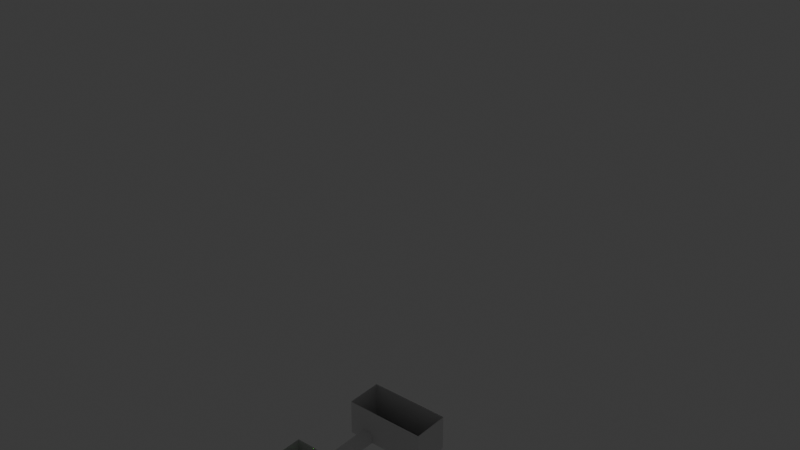 # Source: Level.blend  (saved by Blender 4.5.90; exported with 4.5.12 LTS)
import bpy
from mathutils import Matrix  # noqa: F401  (used for matrix-valued properties, if any)

bpy.ops.wm.read_factory_settings(use_empty=True)
scene = bpy.context.scene
scene.name = 'Scene'

# ---- collections
col_collection = bpy.data.collections.new('Collection'); scene.collection.children.link(col_collection)

# ---- world
world_world = bpy.data.worlds.new('World'); scene.world = world_world
world_world.use_nodes = True; world_world.node_tree.nodes.clear()
_N = world_world.node_tree.nodes; _L = world_world.node_tree.links
n0 = _N.new('ShaderNodeOutputWorld'); n0.name = 'World Output'; n0.location = (200, 100)
n1 = _N.new('ShaderNodeBackground'); n1.name = 'Background'; n1.location = (-200, 100)
n1.inputs[0].default_value = (0.05088, 0.05088, 0.05088, 1.0)
_L.new(n1.outputs[0], n0.inputs[0])
n0.is_active_output = True
world_world.color = (0.05088, 0.05088, 0.05088)
world_world.sun_shadow_jitter_overblur = 0.0

# ---- lights
light_point = bpy.data.lights.new('Point', 'POINT')
light_point.color = (0.05661, 1.0, 0.0)
light_point.exposure = 4.319
light_spot_002 = bpy.data.lights.new('Spot.002', 'SPOT')
light_spot_002.exposure = 2.066
light_spot_002.energy = 2104.0
light_spot_002.spot_size = 3.142

# ---- meshes
me_plane_001 = bpy.data.meshes.new('Plane.001')
me_plane_001.from_pydata([(-3.0, -1.0, 0.0), (3.0, -1.0, 0.0), (-3.0, 1.0, 0.0), (3.0, 1.0, 0.0), (-3.0, -1.0, 2.639), (3.0, -1.0, 2.639), (-3.0, 1.0, 2.639), (3.0, 1.0, 2.639), (3.0, -0.7984, 0.0), (3.0, -0.6178, 0.0), (3.0, -0.7984, 0.4334), (3.0, -0.6171, 0.4334), (4.03, -1.0, 0.0), (4.03, 1.0, 0.0), (4.03, -0.7984, 0.0), (4.03, -0.6924, 0.0), (-1.251, 1.0, 0.0), (-2.034, 1.0, 0.0), (-2.019, 1.0, 0.7667), (-1.235, 1.0, 0.7613)], [], [(0, 2, 17, 16, 3, 9, 8, 1), (0, 1, 5, 4), (1, 8, 10, 11, 9, 3, 7, 5), (2, 0, 4, 6), (3, 16, 19, 18, 17, 2, 6, 7), (8, 9, 15, 14), (8, 1, 12, 14), (3, 9, 15, 13), (1, 0, 2, 17, 16, 3), (19, 16, 17, 18)])
_uv = me_plane_001.uv_layers.new(name='UVMap')
_uv.uv.foreach_set('vector', [0.0, 0.0, 0.0, 1.0, 0.1609, 1.0, 0.2915, 1.0, 1.0, 1.0, 1.0, 0.1538, 1.0, 0.1008, 1.0, 0.0, 0.0, 0.0, 1.0, 0.0, 1.0, 0.0, 0.0, 0.0, 1.0, 0.0, 1.0, 0.1008, 1.0, 0.1008, 1.0, 0.1542, 1.0, 0.1538, 1.0, 1.0, 1.0, 1.0, 1.0, 0.0, 0.0, 1.0, 0.0, 0.0, 0.0, 0.0, 0.0, 1.0, 1.0, 1.0, 0.2915, 1.0, 0.2942, 1.0, 0.1634, 1.0, 0.1609, 1.0, 0.0, 1.0, 0.0, 1.0, 1.0, 1.0, 1.0, 0.1008, 1.0, 0.1538, 1.0, 0.1538, 1.0, 0.1008, 1.0, 0.1008, 1.0, 0.0, 1.0, 0.0, 1.0, 0.1008, 1.0, 1.0, 1.0, 0.1538, 1.0, 0.1538, 1.0, 1.0, 1.0, 0.0, 0.0, 0.0, 0.0, 1.0, 0.1609, 1.0, 0.2915, 1.0, 1.0, 1.0, 0.0, 0.0, 0.0, 0.0, 0.0, 0.0, 0.0, 0.0])
me_plane_001.update()
me_cube_002 = bpy.data.meshes.new('Cube.002')
me_cube_002.from_pydata([(3.1, -21.79, -8.337), (3.1, -21.79, -6.337), (3.1, -19.79, -8.337), (3.1, -19.79, -6.337), (3.9, -21.79, -8.337), (3.9, -21.79, -6.337), (3.9, -19.79, -8.337), (3.9, -19.79, -6.337), (3.1, -21.79, 14.67), (3.1, -19.79, 14.67), (3.9, -19.79, 14.67), (3.9, -21.79, 14.67), (3.1, 19.79, -8.337), (3.1, 19.79, -6.337), (3.1, 21.79, -8.337), (3.1, 21.79, -6.337), (3.9, 19.79, -8.337), (3.9, 19.79, -6.337), (3.9, 21.79, -8.337), (3.9, 21.79, -6.337), (3.1, 19.79, 14.67), (3.1, 21.79, 14.67), (3.9, 21.79, 14.67), (3.9, 19.79, 14.67)], [], [(0, 1, 3, 2), (2, 3, 7, 6), (6, 7, 5, 4), (4, 5, 1, 0), (2, 6, 4, 0), (5, 7, 10, 11), (10, 9, 8, 11), (3, 1, 8, 9), (1, 5, 11, 8), (7, 3, 9, 10), (12, 13, 15, 14), (14, 15, 19, 18), (18, 19, 17, 16), (16, 17, 13, 12), (14, 18, 16, 12), (17, 19, 22, 23), (22, 21, 20, 23), (15, 13, 20, 21), (13, 17, 23, 20), (19, 15, 21, 22)])
_uv = me_cube_002.uv_layers.new(name='UVMap')
_uv.uv.foreach_set('vector', [0.375, 0.0, 0.625, 0.0, 0.625, 0.25, 0.375, 0.25, 0.375, 0.25, 0.625, 0.25, 0.625, 0.5, 0.375, 0.5, 0.375, 0.5, 0.625, 0.5, 0.625, 0.75, 0.375, 0.75, 0.375, 0.75, 0.625, 0.75, 0.625, 1.0, 0.375, 1.0, 0.125, 0.5, 0.375, 0.5, 0.375, 0.75, 0.125, 0.75, 0.625, 0.75, 0.625, 0.5, 0.625, 0.5, 0.625, 0.75, 0.625, 0.5, 0.875, 0.5, 0.875, 0.75, 0.625, 0.75, 0.625, 0.25, 0.625, 0.0, 0.625, 0.0, 0.625, 0.25, 0.625, 1.0, 0.625, 0.75, 0.625, 0.75, 0.625, 1.0, 0.625, 0.5, 0.625, 0.25, 0.625, 0.25, 0.625, 0.5, 0.375, 0.0, 0.625, 0.0, 0.625, 0.25, 0.375, 0.25, 0.375, 0.25, 0.625, 0.25, 0.625, 0.5, 0.375, 0.5, 0.375, 0.5, 0.625, 0.5, 0.625, 0.75, 0.375, 0.75, 0.375, 0.75, 0.625, 0.75, 0.625, 1.0, 0.375, 1.0, 0.125, 0.5, 0.375, 0.5, 0.375, 0.75, 0.125, 0.75, 0.625, 0.75, 0.625, 0.5, 0.625, 0.5, 0.625, 0.75, 0.625, 0.5, 0.875, 0.5, 0.875, 0.75, 0.625, 0.75, 0.625, 0.25, 0.625, 0.0, 0.625, 0.0, 0.625, 0.25, 0.625, 1.0, 0.625, 0.75, 0.625, 0.75, 0.625, 1.0, 0.625, 0.5, 0.625, 0.25, 0.625, 0.25, 0.625, 0.5])
me_cube_002.update()
me_plane_002 = bpy.data.meshes.new('Plane.002')
me_plane_002.from_pydata([(-1.0, -1.0, 0.0), (1.0, -1.0, 0.0), (-1.0, 1.0, 0.0), (1.0, 1.0, 0.0), (0.2178, 0.5304, 0.0), (-0.2926, 0.5383, 0.0), (-0.5636, 0.7478, 0.0), (-0.2158, 0.9201, 0.0), (0.2921, 0.5455, 0.0)], [], [(0, 1, 3, 8, 4, 5, 6, 2), (2, 6, 7, 8, 3)])
_uv = me_plane_002.uv_layers.new(name='UVMap')
_uv.uv.foreach_set('vector', [0.0, 0.0, 1.0, 0.0, 1.0, 1.0, 0.6461, 0.7728, 0.6089, 0.7652, 0.3537, 0.7692, 0.2182, 0.8739, 0.0, 1.0, 0.0, 1.0, 0.2182, 0.8739, 0.3921, 0.9601, 0.6461, 0.7728, 1.0, 1.0])
me_plane_002.update()
me_plane_003 = bpy.data.meshes.new('Plane.003')
me_plane_003.from_pydata([(-1.0, -1.0, 0.0), (1.0, -1.0, 0.0), (-1.0, 3.502, -2.256e-07), (1.0, 3.502, -2.256e-07), (1.0, -1.0, 16.85), (1.0, 3.502, 16.85), (-0.9947, -1.0, 16.85), (-0.9947, 3.502, 16.85), (-1.0, 0.1794, -2.768e-08), (1.0, 0.1794, -2.768e-08), (1.0, 0.1794, 16.85), (-0.9947, 0.9637, 16.85), (1.0, 2.425, -1.793e-07), (1.0, 2.425, 16.85), (-0.9947, 2.233, 16.85), (-1.0, 2.425, -1.793e-07), (-0.3, -1.0, 0.0), (-0.3, 3.502, -2.256e-07), (-0.3, 0.1794, -2.768e-08), (-0.3, 1.678, -1.12e-07), (0.35, -1.0, 0.0), (0.35, 3.502, -2.256e-07), (0.35, 0.1794, -2.768e-08), (0.35, 1.678, -1.12e-07)], [(16, 20)], [(23, 12, 3, 21), (9, 1, 4, 10), (10, 4, 6, 11), (13, 10, 11, 14), (12, 9, 10, 13), (20, 1, 9, 22), (3, 12, 13, 5), (5, 13, 14, 7), (22, 9, 12, 23), (8, 18, 19, 15), (0, 16, 18, 8), (15, 19, 17, 2), (19, 23, 21, 17)])
_uv = me_plane_003.uv_layers.new(name='UVMap')
_uv.uv.foreach_set('vector', [0.675, 0.7181, 1.0, 0.7181, 1.0, 1.0, 0.675, 1.0, 1.0, 0.4362, 1.0, 0.0, 1.0, 0.0, 1.0, 0.4362, 1.0, 0.4362, 1.0, 0.0, 1.0, 0.0, 1.0, 0.4362, 1.0, 0.7181, 1.0, 0.4362, 1.0, 0.4362, 1.0, 0.7181, 1.0, 0.7181, 1.0, 0.4362, 1.0, 0.4362, 1.0, 0.7181, 0.675, 0.0, 1.0, 0.0, 1.0, 0.4362, 0.675, 0.4362, 1.0, 1.0, 1.0, 0.7181, 1.0, 0.7181, 1.0, 1.0, 1.0, 1.0, 1.0, 0.7181, 1.0, 0.7181, 1.0, 1.0, 0.675, 0.4362, 1.0, 0.4362, 1.0, 0.7181, 0.675, 0.7181, 0.0, 0.4362, 0.35, 0.4362, 0.35, 0.7181, 0.0, 0.7181, 0.0, 0.0, 0.35, 0.0, 0.35, 0.4362, 0.0, 0.4362, 0.0, 0.7181, 0.35, 0.7181, 0.35, 1.0, 0.0, 1.0, 0.35, 0.7181, 0.675, 0.7181, 0.675, 1.0, 0.35, 1.0])
me_plane_003.update()
me_cube_003 = bpy.data.meshes.new('Cube.003')
me_cube_003.from_pydata([(-1.0, -1.0, -1.0), (-1.0, -1.0, 1.0), (-1.0, 1.0, -1.0), (-1.0, 1.0, 1.0), (1.0, -1.0, -1.0), (1.0, -1.0, 1.0), (1.0, 1.0, -1.0), (1.0, 1.0, 1.0)], [], [(0, 1, 3, 2), (2, 3, 7, 6), (6, 7, 5, 4), (4, 5, 1, 0), (2, 6, 4, 0), (7, 3, 1, 5)])
_uv = me_cube_003.uv_layers.new(name='UVMap')
_uv.uv.foreach_set('vector', [0.375, 0.0, 0.625, 0.0, 0.625, 0.25, 0.375, 0.25, 0.375, 0.25, 0.625, 0.25, 0.625, 0.5, 0.375, 0.5, 0.375, 0.5, 0.625, 0.5, 0.625, 0.75, 0.375, 0.75, 0.375, 0.75, 0.625, 0.75, 0.625, 1.0, 0.375, 1.0, 0.125, 0.5, 0.375, 0.5, 0.375, 0.75, 0.125, 0.75, 0.625, 0.5, 0.875, 0.5, 0.875, 0.75, 0.625, 0.75])
me_cube_003.update()
me_cube_004 = bpy.data.meshes.new('Cube.004')
me_cube_004.from_pydata([(-1.0, -1.0, -1.0), (-1.0, -1.0, 1.0), (-1.0, 1.0, -1.0), (-1.0, 1.0, 1.0), (1.0, -1.0, -1.0), (1.0, -1.0, 1.0), (1.0, 1.0, -1.0), (1.0, 1.0, 1.0)], [], [(0, 1, 3, 2), (2, 3, 7, 6), (6, 7, 5, 4), (4, 5, 1, 0), (2, 6, 4, 0), (7, 3, 1, 5)])
_uv = me_cube_004.uv_layers.new(name='UVMap')
_uv.uv.foreach_set('vector', [0.375, 0.0, 0.625, 0.0, 0.625, 0.25, 0.375, 0.25, 0.375, 0.25, 0.625, 0.25, 0.625, 0.5, 0.375, 0.5, 0.375, 0.5, 0.625, 0.5, 0.625, 0.75, 0.375, 0.75, 0.375, 0.75, 0.625, 0.75, 0.625, 1.0, 0.375, 1.0, 0.125, 0.5, 0.375, 0.5, 0.375, 0.75, 0.125, 0.75, 0.625, 0.5, 0.875, 0.5, 0.875, 0.75, 0.625, 0.75])
me_cube_004.update()
me_cube_005 = bpy.data.meshes.new('Cube.005')
me_cube_005.from_pydata([(-1.0, -1.0, -1.0), (-1.0, -1.0, 1.0), (-1.0, 1.0, -1.0), (-1.0, 1.0, 1.0), (1.0, -1.0, -1.0), (1.0, -1.0, 1.0), (1.0, 1.0, -1.0), (1.0, 1.0, 1.0)], [], [(0, 1, 3, 2), (2, 3, 7, 6), (6, 7, 5, 4), (4, 5, 1, 0), (2, 6, 4, 0), (7, 3, 1, 5)])
_uv = me_cube_005.uv_layers.new(name='UVMap')
_uv.uv.foreach_set('vector', [0.375, 0.0, 0.625, 0.0, 0.625, 0.25, 0.375, 0.25, 0.375, 0.25, 0.625, 0.25, 0.625, 0.5, 0.375, 0.5, 0.375, 0.5, 0.625, 0.5, 0.625, 0.75, 0.375, 0.75, 0.375, 0.75, 0.625, 0.75, 0.625, 1.0, 0.375, 1.0, 0.125, 0.5, 0.375, 0.5, 0.375, 0.75, 0.125, 0.75, 0.625, 0.5, 0.875, 0.5, 0.875, 0.75, 0.625, 0.75])
me_cube_005.update()
me_cube_006 = bpy.data.meshes.new('Cube.006')
me_cube_006.from_pydata([(-1.0, -1.0, -1.0), (-1.0, -1.0, 1.0), (-1.0, 1.0, -1.0), (-1.0, 1.0, 1.0), (1.0, -1.0, -1.0), (1.0, -1.0, 1.0), (1.0, 1.0, -1.0), (1.0, 1.0, 1.0)], [], [(0, 1, 3, 2), (2, 3, 7, 6), (6, 7, 5, 4), (4, 5, 1, 0), (2, 6, 4, 0), (7, 3, 1, 5)])
_uv = me_cube_006.uv_layers.new(name='UVMap')
_uv.uv.foreach_set('vector', [0.375, 0.0, 0.625, 0.0, 0.625, 0.25, 0.375, 0.25, 0.375, 0.25, 0.625, 0.25, 0.625, 0.5, 0.375, 0.5, 0.375, 0.5, 0.625, 0.5, 0.625, 0.75, 0.375, 0.75, 0.375, 0.75, 0.625, 0.75, 0.625, 1.0, 0.375, 1.0, 0.125, 0.5, 0.375, 0.5, 0.375, 0.75, 0.125, 0.75, 0.625, 0.5, 0.875, 0.5, 0.875, 0.75, 0.625, 0.75])
me_cube_006.update()
me_cube_007 = bpy.data.meshes.new('Cube.007')
me_cube_007.from_pydata([(-1.0, -1.0, -1.0), (-1.0, -1.0, 1.0), (-1.0, 1.0, -1.0), (-1.0, 1.0, 1.0), (1.0, -1.0, -1.0), (1.0, -1.0, 1.0), (1.0, 1.0, -1.0), (1.0, 1.0, 1.0)], [], [(0, 1, 3, 2), (2, 3, 7, 6), (6, 7, 5, 4), (4, 5, 1, 0), (2, 6, 4, 0), (7, 3, 1, 5)])
_uv = me_cube_007.uv_layers.new(name='UVMap')
_uv.uv.foreach_set('vector', [0.375, 0.0, 0.625, 0.0, 0.625, 0.25, 0.375, 0.25, 0.375, 0.25, 0.625, 0.25, 0.625, 0.5, 0.375, 0.5, 0.375, 0.5, 0.625, 0.5, 0.625, 0.75, 0.375, 0.75, 0.375, 0.75, 0.625, 0.75, 0.625, 1.0, 0.375, 1.0, 0.125, 0.5, 0.375, 0.5, 0.375, 0.75, 0.125, 0.75, 0.625, 0.5, 0.875, 0.5, 0.875, 0.75, 0.625, 0.75])
me_cube_007.update()
me_cube_008 = bpy.data.meshes.new('Cube.008')
me_cube_008.from_pydata([(-1.0, -1.0, -1.0), (-0.4866, -0.4866, 1.0), (-1.0, 1.0, -1.0), (-0.4866, 0.4866, 1.0), (1.0, -1.0, -1.0), (0.4866, -0.4866, 1.0), (1.0, 1.0, -1.0), (0.4866, 0.4866, 1.0), (-1.0, -1.0, 1.0), (-1.0, 1.0, 1.0), (1.0, 1.0, 1.0), (1.0, -1.0, 1.0), (-0.7352, -0.7352, 2.481), (-0.7352, 0.7352, 2.481), (0.7352, 0.7352, 2.481), (0.7352, -0.7352, 2.481), (-0.7352, -0.7352, 3.775), (-0.7352, 0.7352, 3.775), (0.7352, 0.7352, 3.775), (0.7352, -0.7352, 3.775), (0.3333, 1.0, -1.0), (-0.3333, 1.0, -1.0), (-0.3333, 1.0, 1.0), (0.3333, 1.0, 1.0), (-0.3333, -1.0, -1.0), (0.3333, -1.0, -1.0), (0.3333, -1.0, 1.0), (-0.3333, -1.0, 1.0), (-0.1622, 0.4866, 1.0), (0.1622, 0.4866, 1.0), (0.1622, -0.4866, 1.0), (-0.1622, -0.4866, 1.0), (-0.2451, 0.7352, 2.481), (0.2451, 0.7352, 2.481), (0.2451, -0.7352, 2.481), (-0.2451, -0.7352, 2.481), (-0.2451, 0.7352, 3.775), (0.2451, 0.7352, 3.775), (0.2451, -0.7352, 3.775), (-0.2451, -0.7352, 3.775), (-1.0, -1.0, 0.0), (-1.0, 1.0, 0.0), (1.0, 1.0, 0.0), (1.0, -1.0, 0.0), (0.3333, -1.0, 0.0), (-0.3333, -1.0, 0.0), (-0.3333, 1.0, 0.0), (0.3333, 1.0, 0.0)], [], [(40, 8, 9, 41), (47, 23, 10, 42), (42, 10, 11, 43), (45, 27, 8, 40), (20, 6, 4, 25), (5, 7, 14, 15), (1, 3, 9, 8), (29, 7, 10, 23), (7, 5, 11, 10), (31, 1, 8, 27), (15, 14, 18, 19), (3, 1, 12, 13), (30, 5, 15, 34), (28, 3, 13, 32), (36, 17, 16, 39), (13, 12, 16, 17), (34, 15, 19, 38), (32, 13, 17, 36), (14, 33, 37, 18), (33, 32, 36, 37), (12, 35, 39, 16), (35, 34, 38, 39), (18, 37, 38, 19), (37, 36, 39, 38), (7, 29, 33, 14), (29, 28, 32, 33), (1, 31, 35, 12), (31, 30, 34, 35), (5, 30, 26, 11), (30, 31, 27, 26), (3, 28, 22, 9), (28, 29, 23, 22), (2, 21, 24, 0), (43, 11, 26, 44), (44, 26, 27, 45), (41, 9, 22, 46), (46, 22, 23, 47), (21, 24, 45, 46), (2, 41, 46, 21), (46, 47, 44, 45), (4, 43, 44, 25), (24, 45, 40, 0), (6, 42, 43, 4), (20, 47, 42, 6), (0, 40, 41, 2), (25, 44, 47, 20)])
_uv = me_cube_008.uv_layers.new(name='UVMap')
_uv.uv.foreach_set('vector', [0.5, 0.0, 0.625, 0.0, 0.625, 0.25, 0.5, 0.25, 0.5, 0.4167, 0.625, 0.4167, 0.625, 0.5, 0.5, 0.5, 0.5, 0.5, 0.625, 0.5, 0.625, 0.75, 0.5, 0.75, 0.5, 0.9167, 0.625, 0.9167, 0.625, 1.0, 0.5, 1.0, 0.2917, 0.5, 0.375, 0.5, 0.375, 0.75, 0.2917, 0.75, 0.6892, 0.6858, 0.6892, 0.5642, 0.6892, 0.5642, 0.6892, 0.6858, 0.8108, 0.6858, 0.8108, 0.5642, 0.875, 0.5, 0.875, 0.75, 0.7297, 0.5642, 0.6892, 0.5642, 0.625, 0.5, 0.7083, 0.5, 0.6892, 0.5642, 0.6892, 0.6858, 0.625, 0.75, 0.625, 0.5, 0.7703, 0.6858, 0.8108, 0.6858, 0.875, 0.75, 0.7917, 0.75, 0.6892, 0.6858, 0.6892, 0.5642, 0.6892, 0.5642, 0.6892, 0.6858, 0.8108, 0.5642, 0.8108, 0.6858, 0.8108, 0.6858, 0.8108, 0.5642, 0.7297, 0.6858, 0.6892, 0.6858, 0.6892, 0.6858, 0.7297, 0.6858, 0.7703, 0.5642, 0.8108, 0.5642, 0.8108, 0.5642, 0.7703, 0.5642, 0.7703, 0.5642, 0.8108, 0.5642, 0.8108, 0.6858, 0.7703, 0.6858, 0.8108, 0.5642, 0.8108, 0.6858, 0.8108, 0.6858, 0.8108, 0.5642, 0.7297, 0.6858, 0.6892, 0.6858, 0.6892, 0.6858, 0.7297, 0.6858, 0.7703, 0.5642, 0.8108, 0.5642, 0.8108, 0.5642, 0.7703, 0.5642, 0.6892, 0.5642, 0.7297, 0.5642, 0.7297, 0.5642, 0.6892, 0.5642, 0.7297, 0.5642, 0.7703, 0.5642, 0.7703, 0.5642, 0.7297, 0.5642, 0.8108, 0.6858, 0.7703, 0.6858, 0.7703, 0.6858, 0.8108, 0.6858, 0.7703, 0.6858, 0.7297, 0.6858, 0.7297, 0.6858, 0.7703, 0.6858, 0.6892, 0.5642, 0.7297, 0.5642, 0.7297, 0.6858, 0.6892, 0.6858, 0.7297, 0.5642, 0.7703, 0.5642, 0.7703, 0.6858, 0.7297, 0.6858, 0.6892, 0.5642, 0.7297, 0.5642, 0.7297, 0.5642, 0.6892, 0.5642, 0.7297, 0.5642, 0.7703, 0.5642, 0.7703, 0.5642, 0.7297, 0.5642, 0.8108, 0.6858, 0.7703, 0.6858, 0.7703, 0.6858, 0.8108, 0.6858, 0.7703, 0.6858, 0.7297, 0.6858, 0.7297, 0.6858, 0.7703, 0.6858, 0.6892, 0.6858, 0.7297, 0.6858, 0.7083, 0.75, 0.625, 0.75, 0.7297, 0.6858, 0.7703, 0.6858, 0.7917, 0.75, 0.7083, 0.75, 0.8108, 0.5642, 0.7703, 0.5642, 0.7917, 0.5, 0.875, 0.5, 0.7703, 0.5642, 0.7297, 0.5642, 0.7083, 0.5, 0.7917, 0.5, 0.125, 0.5, 0.2083, 0.5, 0.2083, 0.75, 0.125, 0.75, 0.5, 0.75, 0.625, 0.75, 0.625, 0.8333, 0.5, 0.8333, 0.5, 0.8333, 0.625, 0.8333, 0.625, 0.9167, 0.5, 0.9167, 0.5, 0.25, 0.625, 0.25, 0.625, 0.3333, 0.5, 0.3333, 0.5, 0.3333, 0.625, 0.3333, 0.625, 0.4167, 0.5, 0.4167, 0.2083, 0.5, 0.2083, 0.75, 0.0, 0.0, 0.0, 0.0, 0.375, 0.25, 0.5, 0.25, 0.5, 0.3333, 0.375, 0.3333, 0.0, 0.0, 0.5, 0.4167, 0.5, 0.8333, 0.0, 0.0, 0.375, 0.75, 0.5, 0.75, 0.5, 0.8333, 0.375, 0.8333, 0.375, 0.9167, 0.5, 0.9167, 0.5, 1.0, 0.375, 1.0, 0.375, 0.5, 0.5, 0.5, 0.5, 0.75, 0.375, 0.75, 0.375, 0.4167, 0.5, 0.4167, 0.5, 0.5, 0.375, 0.5, 0.375, 0.0, 0.5, 0.0, 0.5, 0.25, 0.375, 0.25, 0.2917, 0.75, 0.5, 0.8333, 0.5, 0.4167, 0.2917, 0.5])
me_cube_008.update()
me_icosphere = bpy.data.meshes.new('Icosphere')
me_icosphere.from_pydata([(0.0, 0.0, -1.0), (0.7236, -0.5257, -0.4472), (-0.2764, -0.8506, -0.4472), (-0.8944, 0.0, -0.4472), (-0.2764, 0.8506, -0.4472), (0.7236, 0.5257, -0.4472), (0.2764, -0.8506, 0.4472), (-0.7236, -0.5257, 0.4472), (-0.7236, 0.5257, 0.4472), (0.2764, 0.8506, 0.4472), (0.8944, 0.0, 0.4472), (0.0, 0.0, 1.0), (-0.1625, -0.5, -0.8507), (0.4253, -0.309, -0.8507), (0.2629, -0.809, -0.5257), (0.8506, 0.0, -0.5257), (0.4253, 0.309, -0.8507), (-0.5257, 0.0, -0.8507), (-0.6882, -0.5, -0.5257), (-0.1625, 0.5, -0.8507), (-0.6882, 0.5, -0.5257), (0.2629, 0.809, -0.5257), (0.9511, -0.309, 0.0), (0.9511, 0.309, 0.0), (0.0, -1.0, 0.0), (0.5878, -0.809, 0.0), (-0.9511, -0.309, 0.0), (-0.5878, -0.809, 0.0), (-0.5878, 0.809, 0.0), (-0.9511, 0.309, 0.0), (0.5878, 0.809, 0.0), (0.0, 1.0, 0.0), (0.6882, -0.5, 0.5257), (-0.2629, -0.809, 0.5257), (-0.8506, 0.0, 0.5257), (-0.2629, 0.809, 0.5257), (0.6882, 0.5, 0.5257), (0.1625, -0.5, 0.8507), (0.5257, 0.0, 0.8507), (-0.4253, -0.309, 0.8507), (-0.4253, 0.309, 0.8507), (0.1625, 0.5, 0.8507)], [], [(0, 13, 12), (1, 13, 15), (0, 12, 17), (0, 17, 19), (0, 19, 16), (1, 15, 22), (2, 14, 24), (3, 18, 26), (4, 20, 28), (5, 21, 30), (1, 22, 25), (2, 24, 27), (3, 26, 29), (4, 28, 31), (5, 30, 23), (6, 32, 37), (7, 33, 39), (8, 34, 40), (9, 35, 41), (10, 36, 38), (38, 41, 11), (38, 36, 41), (36, 9, 41), (41, 40, 11), (41, 35, 40), (35, 8, 40), (40, 39, 11), (40, 34, 39), (34, 7, 39), (39, 37, 11), (39, 33, 37), (33, 6, 37), (37, 38, 11), (37, 32, 38), (32, 10, 38), (23, 36, 10), (23, 30, 36), (30, 9, 36), (31, 35, 9), (31, 28, 35), (28, 8, 35), (29, 34, 8), (29, 26, 34), (26, 7, 34), (27, 33, 7), (27, 24, 33), (24, 6, 33), (25, 32, 6), (25, 22, 32), (22, 10, 32), (30, 31, 9), (30, 21, 31), (21, 4, 31), (28, 29, 8), (28, 20, 29), (20, 3, 29), (26, 27, 7), (26, 18, 27), (18, 2, 27), (24, 25, 6), (24, 14, 25), (14, 1, 25), (22, 23, 10), (22, 15, 23), (15, 5, 23), (16, 21, 5), (16, 19, 21), (19, 4, 21), (19, 20, 4), (19, 17, 20), (17, 3, 20), (17, 18, 3), (17, 12, 18), (12, 2, 18), (15, 16, 5), (15, 13, 16), (13, 0, 16), (12, 14, 2), (12, 13, 14), (13, 1, 14)])
_uv = me_icosphere.uv_layers.new(name='UVMap')
_uv.uv.foreach_set('vector', [0.1818, 0.0, 0.2273, 0.07873, 0.1364, 0.07873, 0.2727, 0.1575, 0.3182, 0.07873, 0.3636, 0.1575, 0.9091, 0.0, 0.9545, 0.07873, 0.8636, 0.07873, 0.7273, 0.0, 0.7727, 0.07873, 0.6818, 0.07873, 0.5455, 0.0, 0.5909, 0.07873, 0.5, 0.07873, 0.2727, 0.1575, 0.3636, 0.1575, 0.3182, 0.2362, 0.09091, 0.1575, 0.1818, 0.1575, 0.1364, 0.2362, 0.8182, 0.1575, 0.9091, 0.1575, 0.8636, 0.2362, 0.6364, 0.1575, 0.7273, 0.1575, 0.6818, 0.2362, 0.4545, 0.1575, 0.5455, 0.1575, 0.5, 0.2362, 0.2727, 0.1575, 0.3182, 0.2362, 0.2273, 0.2362, 0.09091, 0.1575, 0.1364, 0.2362, 0.04546, 0.2362, 0.8182, 0.1575, 0.8636, 0.2362, 0.7727, 0.2362, 0.6364, 0.1575, 0.6818, 0.2362, 0.5909, 0.2362, 0.4545, 0.1575, 0.5, 0.2362, 0.4091, 0.2362, 0.1818, 0.3149, 0.2727, 0.3149, 0.2273, 0.3937, 0.0, 0.3149, 0.09091, 0.3149, 0.04546, 0.3937, 0.7273, 0.3149, 0.8182, 0.3149, 0.7727, 0.3937, 0.5455, 0.3149, 0.6364, 0.3149, 0.5909, 0.3937, 0.3636, 0.3149, 0.4545, 0.3149, 0.4091, 0.3937, 0.4091, 0.3937, 0.5, 0.3937, 0.4545, 0.4724, 0.4091, 0.3937, 0.4545, 0.3149, 0.5, 0.3937, 0.4545, 0.3149, 0.5455, 0.3149, 0.5, 0.3937, 0.5909, 0.3937, 0.6818, 0.3937, 0.6364, 0.4724, 0.5909, 0.3937, 0.6364, 0.3149, 0.6818, 0.3937, 0.6364, 0.3149, 0.7273, 0.3149, 0.6818, 0.3937, 0.7727, 0.3937, 0.8636, 0.3937, 0.8182, 0.4724, 0.7727, 0.3937, 0.8182, 0.3149, 0.8636, 0.3937, 0.8182, 0.3149, 0.9091, 0.3149, 0.8636, 0.3937, 0.04546, 0.3937, 0.1364, 0.3937, 0.09091, 0.4724, 0.04546, 0.3937, 0.09091, 0.3149, 0.1364, 0.3937, 0.09091, 0.3149, 0.1818, 0.3149, 0.1364, 0.3937, 0.2273, 0.3937, 0.3182, 0.3937, 0.2727, 0.4724, 0.2273, 0.3937, 0.2727, 0.3149, 0.3182, 0.3937, 0.2727, 0.3149, 0.3636, 0.3149, 0.3182, 0.3937, 0.4091, 0.2362, 0.4545, 0.3149, 0.3636, 0.3149, 0.4091, 0.2362, 0.5, 0.2362, 0.4545, 0.3149, 0.5, 0.2362, 0.5455, 0.3149, 0.4545, 0.3149, 0.5909, 0.2362, 0.6364, 0.3149, 0.5455, 0.3149, 0.5909, 0.2362, 0.6818, 0.2362, 0.6364, 0.3149, 0.6818, 0.2362, 0.7273, 0.3149, 0.6364, 0.3149, 0.7727, 0.2362, 0.8182, 0.3149, 0.7273, 0.3149, 0.7727, 0.2362, 0.8636, 0.2362, 0.8182, 0.3149, 0.8636, 0.2362, 0.9091, 0.3149, 0.8182, 0.3149, 0.04546, 0.2362, 0.09091, 0.3149, 0.0, 0.3149, 0.04546, 0.2362, 0.1364, 0.2362, 0.09091, 0.3149, 0.1364, 0.2362, 0.1818, 0.3149, 0.09091, 0.3149, 0.2273, 0.2362, 0.2727, 0.3149, 0.1818, 0.3149, 0.2273, 0.2362, 0.3182, 0.2362, 0.2727, 0.3149, 0.3182, 0.2362, 0.3636, 0.3149, 0.2727, 0.3149, 0.5, 0.2362, 0.5909, 0.2362, 0.5455, 0.3149, 0.5, 0.2362, 0.5455, 0.1575, 0.5909, 0.2362, 0.5455, 0.1575, 0.6364, 0.1575, 0.5909, 0.2362, 0.6818, 0.2362, 0.7727, 0.2362, 0.7273, 0.3149, 0.6818, 0.2362, 0.7273, 0.1575, 0.7727, 0.2362, 0.7273, 0.1575, 0.8182, 0.1575, 0.7727, 0.2362, 0.8636, 0.2362, 0.9545, 0.2362, 0.9091, 0.3149, 0.8636, 0.2362, 0.9091, 0.1575, 0.9545, 0.2362, 0.9091, 0.1575, 1.0, 0.1575, 0.9545, 0.2362, 0.1364, 0.2362, 0.2273, 0.2362, 0.1818, 0.3149, 0.1364, 0.2362, 0.1818, 0.1575, 0.2273, 0.2362, 0.1818, 0.1575, 0.2727, 0.1575, 0.2273, 0.2362, 0.3182, 0.2362, 0.4091, 0.2362, 0.3636, 0.3149, 0.3182, 0.2362, 0.3636, 0.1575, 0.4091, 0.2362, 0.3636, 0.1575, 0.4545, 0.1575, 0.4091, 0.2362, 0.5, 0.07873, 0.5455, 0.1575, 0.4545, 0.1575, 0.5, 0.07873, 0.5909, 0.07873, 0.5455, 0.1575, 0.5909, 0.07873, 0.6364, 0.1575, 0.5455, 0.1575, 0.6818, 0.07873, 0.7273, 0.1575, 0.6364, 0.1575, 0.6818, 0.07873, 0.7727, 0.07873, 0.7273, 0.1575, 0.7727, 0.07873, 0.8182, 0.1575, 0.7273, 0.1575, 0.8636, 0.07873, 0.9091, 0.1575, 0.8182, 0.1575, 0.8636, 0.07873, 0.9545, 0.07873, 0.9091, 0.1575, 0.9545, 0.07873, 1.0, 0.1575, 0.9091, 0.1575, 0.3636, 0.1575, 0.4091, 0.07873, 0.4545, 0.1575, 0.3636, 0.1575, 0.3182, 0.07873, 0.4091, 0.07873, 0.3182, 0.07873, 0.3636, 0.0, 0.4091, 0.07873, 0.1364, 0.07873, 0.1818, 0.1575, 0.09091, 0.1575, 0.1364, 0.07873, 0.2273, 0.07873, 0.1818, 0.1575, 0.2273, 0.07873, 0.2727, 0.1575, 0.1818, 0.1575])
me_icosphere.update()
me_cube_010 = bpy.data.meshes.new('Cube.010')
me_cube_010.from_pydata([(-1.0, -1.0, -1.0), (-1.0, -1.0, 1.0), (-1.0, 1.0, -1.0), (-1.0, 1.0, 1.0), (1.0, -1.0, -1.0), (1.0, -1.0, 1.0), (1.0, 1.0, -1.0), (1.0, 1.0, 1.0)], [], [(0, 1, 3, 2), (2, 3, 7, 6), (6, 7, 5, 4), (4, 5, 1, 0), (2, 6, 4, 0), (7, 3, 1, 5)])
_uv = me_cube_010.uv_layers.new(name='UVMap')
_uv.uv.foreach_set('vector', [0.375, 0.0, 0.625, 0.0, 0.625, 0.25, 0.375, 0.25, 0.375, 0.25, 0.625, 0.25, 0.625, 0.5, 0.375, 0.5, 0.375, 0.5, 0.625, 0.5, 0.625, 0.75, 0.375, 0.75, 0.375, 0.75, 0.625, 0.75, 0.625, 1.0, 0.375, 1.0, 0.125, 0.5, 0.375, 0.5, 0.375, 0.75, 0.125, 0.75, 0.625, 0.5, 0.875, 0.5, 0.875, 0.75, 0.625, 0.75])
me_cube_010.update()
me_plane_004 = bpy.data.meshes.new('Plane.004')
me_plane_004.from_pydata([(-0.3, -1.0, 0.09388), (-0.2772, 0.1794, 0.09388), (-0.2772, 1.656, 0.09388), (0.35, -1.0, 0.09388), (0.3272, 0.1794, 0.09388), (0.3272, 1.656, 0.09388), (-0.3, -1.0, -0.6324), (-0.3, 0.1794, -0.6324), (-0.3, 1.678, -0.6324), (0.35, -1.0, -0.6324), (0.35, 0.1794, -0.6324), (0.35, 1.678, -0.6324), (0.35, 1.678, 0.09388), (-0.3, 1.678, 0.09388), (-0.3, 0.1794, 0.09388), (0.35, 0.1794, 0.09388), (-0.2772, -0.9772, 0.09388), (-0.2772, 0.1794, -0.05311), (0.3272, -0.9772, 0.09388), (0.3272, 0.1794, -0.05311), (-0.2772, -0.9772, -0.05311), (0.3272, -0.9772, -0.05311), (0.3272, 1.656, -0.05311), (-0.2772, 1.656, -0.05311)], [], [(15, 3, 9, 10), (0, 14, 7, 6), (13, 12, 11, 8), (12, 15, 10, 11), (14, 13, 8, 7), (1, 16, 20, 17), (18, 4, 19, 21), (2, 5, 12, 13), (1, 2, 13, 14), (16, 1, 14, 0), (5, 4, 15, 12), (4, 18, 3, 15), (18, 16, 0, 3), (19, 22, 23, 17), (21, 19, 17, 20), (5, 2, 23, 22), (4, 5, 22, 19), (2, 1, 17, 23), (16, 18, 21, 20)])
_uv = me_plane_004.uv_layers.new(name='UVMap')
_uv.uv.foreach_set('vector', [0.0, 0.0, 0.0, 0.0, 0.0, 0.0, 0.0, 0.0, 0.0, 0.0, 0.0, 0.0, 0.0, 0.0, 0.0, 0.0, 0.0, 0.0, 0.0, 0.0, 0.0, 0.0, 0.0, 0.0, 0.0, 0.0, 0.0, 0.0, 0.0, 0.0, 0.0, 0.0, 0.0, 0.0, 0.0, 0.0, 0.0, 0.0, 0.0, 0.0, 0.0, 0.0, 0.0, 0.0, 0.0, 0.0, 0.0, 0.0, 0.0, 0.0, 0.0, 0.0, 0.0, 0.0, 0.0, 0.0, 0.0, 0.0, 0.0, 0.0, 0.0, 0.0, 0.0, 0.0, 0.0, 0.0, 0.0, 0.0, 0.0, 0.0, 0.0, 0.0, 0.0, 0.0, 0.0, 0.0, 0.0, 0.0, 0.0, 0.0, 0.0, 0.0, 0.0, 0.0, 0.0, 0.0, 0.0, 0.0, 0.0, 0.0, 0.0, 0.0, 0.0, 0.0, 0.0, 0.0, 0.0, 0.0, 0.0, 0.0, 0.0, 0.0, 0.0, 0.0, 0.0, 0.0, 0.0, 0.0, 0.0, 0.0, 0.0, 0.0, 0.0, 0.0, 0.0, 0.0, 0.0, 0.0, 0.0, 0.0, 0.0, 0.0, 0.0, 0.0, 0.0, 0.0, 0.0, 0.0, 0.0, 0.0, 0.0, 0.0, 0.0, 0.0, 0.0, 0.0, 0.0, 0.0, 0.0, 0.0, 0.0, 0.0, 0.0, 0.0, 0.0, 0.0, 0.0, 0.0, 0.0, 0.0, 0.0, 0.0])
me_plane_004.update()
me_cube_011 = bpy.data.meshes.new('Cube.011')
me_cube_011.from_pydata([(-1.0, -1.0, -1.0), (-1.0, -1.0, 1.0), (-1.0, 1.0, -1.0), (-1.0, 1.0, 1.0), (1.0, -1.0, -1.0), (1.0, -1.0, 1.0), (1.0, 1.0, -1.0), (1.0, 1.0, 1.0)], [], [(0, 1, 3, 2), (6, 7, 5, 4), (2, 6, 4, 0), (7, 3, 1, 5)])
_uv = me_cube_011.uv_layers.new(name='UVMap')
_uv.uv.foreach_set('vector', [0.375, 0.0, 0.625, 0.0, 0.625, 0.25, 0.375, 0.25, 0.375, 0.5, 0.625, 0.5, 0.625, 0.75, 0.375, 0.75, 0.125, 0.5, 0.375, 0.5, 0.375, 0.75, 0.125, 0.75, 0.625, 0.5, 0.875, 0.5, 0.875, 0.75, 0.625, 0.75])
me_cube_011.update()
me_plane_005 = bpy.data.meshes.new('Plane.005')
me_plane_005.from_pydata([(-3.0, -1.0, 0.0), (3.0, -1.0, 0.0), (-3.0, 1.0, 0.0), (3.0, 1.0, 0.0), (-3.0, -1.0, 2.639), (3.0, -1.0, 2.639), (-3.0, 1.0, 2.639), (3.0, 1.0, 2.639), (3.0, -0.7984, 0.0), (3.0, -0.6178, 0.0), (3.0, -0.7984, 0.4334), (3.0, -0.6171, 0.4334), (-1.886, -1.0, 0.0), (-1.094, -1.0, 0.0), (-1.885, -1.0, 0.7549), (-1.109, -1.0, 0.7671)], [], [(0, 2, 3, 9, 8, 1, 13, 12), (0, 12, 14, 15, 13, 1, 5, 4), (1, 8, 10, 11, 9, 3, 7, 5), (2, 0, 4, 6), (3, 2, 6, 7), (1, 13, 12, 0, 2, 3), (11, 10, 8, 9)])
_uv = me_plane_005.uv_layers.new(name='UVMap')
_uv.uv.foreach_set('vector', [0.0, 0.0, 0.0, 1.0, 1.0, 1.0, 1.0, 0.1538, 1.0, 0.1008, 1.0, 0.0, 0.3177, 0.0, 0.1856, 0.0, 0.0, 0.0, 0.1856, 0.0, 0.1858, 0.0, 0.3152, 0.0, 0.3177, 0.0, 1.0, 0.0, 1.0, 0.0, 0.0, 0.0, 1.0, 0.0, 1.0, 0.1008, 1.0, 0.1008, 1.0, 0.1542, 1.0, 0.1538, 1.0, 1.0, 1.0, 1.0, 1.0, 0.0, 0.0, 1.0, 0.0, 0.0, 0.0, 0.0, 0.0, 1.0, 1.0, 1.0, 0.0, 1.0, 0.0, 1.0, 1.0, 1.0, 1.0, 0.0, 0.3177, 0.0, 0.1856, 0.0, 0.0, 0.0, 0.0, 1.0, 1.0, 1.0, 1.0, 0.1542, 1.0, 0.1008, 1.0, 0.1008, 1.0, 0.1538])
me_plane_005.update()

# ---- objects
ob_plane = bpy.data.objects.new('Plane', me_plane_001)
ob_cube = bpy.data.objects.new('Cube', me_cube_002)
ob_plane_001 = bpy.data.objects.new('Plane.001', me_plane_002)
ob_plane_002 = bpy.data.objects.new('Plane.002', me_plane_003)
ob_cube_001 = bpy.data.objects.new('Cube.001', me_cube_003)
ob_cube_002 = bpy.data.objects.new('Cube.002', me_cube_004)
ob_cube_003 = bpy.data.objects.new('Cube.003', me_cube_005)
ob_cube_004 = bpy.data.objects.new('Cube.004', me_cube_006)
ob_cube_005 = bpy.data.objects.new('Cube.005', me_cube_007)
ob_cube_006 = bpy.data.objects.new('Cube.006', me_cube_008)
ob_icosphere = bpy.data.objects.new('Icosphere', me_icosphere)
ob_cube_007 = bpy.data.objects.new('Cube.007', me_cube_010)
ob_point = bpy.data.objects.new('Point', light_point)
ob_plane_003 = bpy.data.objects.new('Plane.003', me_plane_004)
ob_cube_008 = bpy.data.objects.new('Cube.008', me_cube_011)
ob_plane_004 = bpy.data.objects.new('Plane.004', me_plane_005)
ob_spot_002 = bpy.data.objects.new('Spot.002', light_spot_002)

# ---- transforms, parenting, visibility, modifiers, constraints
ob_plane.location = (0.0, 0.0, 0.0)
ob_plane.scale = (9.0, 12.15, 9.0)
ob_cube.location = (31.5, -2.5, 3.0)
ob_cube.scale = (1.0, 0.4089, 0.4089)
ob_plane_001.location = (31.5, -2.5, 9.0)
ob_plane_001.scale = (-4.598, 9.216, 9.216)
ob_plane_002.location = (31.0, 6.0, 1.566)
ob_plane_002.rotation_euler = (1.571, -0.0, 0.0)
ob_plane_002.scale = (4.16, 2.063, 1.0)
ob_cube_001.location = (28.51, 4.494, 0.9873)
ob_cube_001.scale = (0.9873, 0.9873, 0.9873)
ob_cube_002.location = (34.31, 2.8, 0.993)
ob_cube_002.rotation_euler = (0.7468, 0.01491, 0.4007)
ob_cube_002.scale = (0.6954, 0.6954, 0.6954)
ob_cube_003.location = (34.64, -4.614, -0.04828)
ob_cube_003.rotation_euler = (1.215, 0.1001, 0.9634)
ob_cube_003.scale = (0.6954, 0.6954, 0.6954)
ob_cube_004.location = (27.53, 1.46, 1.341)
ob_cube_004.rotation_euler = (0.6704, 1.215, 1.096)
ob_cube_004.scale = (1.316, 1.316, 1.316)
ob_cube_005.location = (32.73, 3.889, 1.67)
ob_cube_005.rotation_euler = (-2.063, 1.195, -1.451)
ob_cube_005.scale = (-1.17, -1.17, -1.17)
ob_cube_006.location = (31.83, 1.135, 0.7064)
ob_cube_006.scale = (0.6376, 0.6376, 0.6376)
ob_icosphere.location = (59.9, 115.1, 328.5)
ob_icosphere.scale = (3.08, 3.08, 3.08)
_m = ob_icosphere.modifiers.new('Subdivision', 'SUBSURF')
ob_cube_007.location = (26.85, -8.592, 4.454)
ob_cube_007.scale = (0.2226, 0.6555, 0.2226)
ob_point.location = (26.46, -8.56, 4.478)
ob_plane_003.location = (31.0, 5.905, 1.566)
ob_plane_003.rotation_euler = (1.571, -0.0, 0.0)
ob_plane_003.scale = (4.16, 2.063, 1.0)
ob_cube_008.location = (-14.65, 38.49, 3.503)
ob_cube_008.scale = (3.494, 25.28, 3.494)
ob_plane_004.location = (-1.215, 72.16, 0.0)
ob_plane_004.scale = (9.0, 12.15, 9.0)
ob_spot_002.location = (59.54, 115.1, 328.6)
ob_spot_002.rotation_euler = (-0.3317, 0.08142, -0.01039)

# ---- collection membership
col_collection.objects.link(ob_plane)
col_collection.objects.link(ob_cube)
col_collection.objects.link(ob_plane_001)
col_collection.objects.link(ob_plane_002)
col_collection.objects.link(ob_cube_001)
col_collection.objects.link(ob_cube_002)
col_collection.objects.link(ob_cube_003)
col_collection.objects.link(ob_cube_004)
col_collection.objects.link(ob_cube_005)
col_collection.objects.link(ob_cube_006)
col_collection.objects.link(ob_icosphere)
col_collection.objects.link(ob_cube_007)
col_collection.objects.link(ob_point)
col_collection.objects.link(ob_plane_003)
col_collection.objects.link(ob_cube_008)
col_collection.objects.link(ob_plane_004)
col_collection.objects.link(ob_spot_002)

# ---- scene / render settings (as saved in the file)
scene.frame_start = 1; scene.frame_end = 250; scene.frame_set(1)
scene.render.engine = 'BLENDER_EEVEE_NEXT'
bpy.context.view_layer.update()

# ---- added for rendering (the .blend has no active camera): camera
cam_auto = bpy.data.cameras.new('AutoCamera')
cam_auto.lens = 50.0
cam_auto.sensor_width = 36.0
cam_auto.clip_end = 5986.42
ob_auto_camera = bpy.data.objects.new('AutoCamera', cam_auto)
scene.collection.objects.link(ob_auto_camera)
ob_auto_camera.location = (358.413, -356.297, 438.19)
ob_auto_camera.rotation_euler = (1.09748, -7.21219e-08, 0.694738)
scene.camera = ob_auto_camera
bpy.context.view_layer.update()
